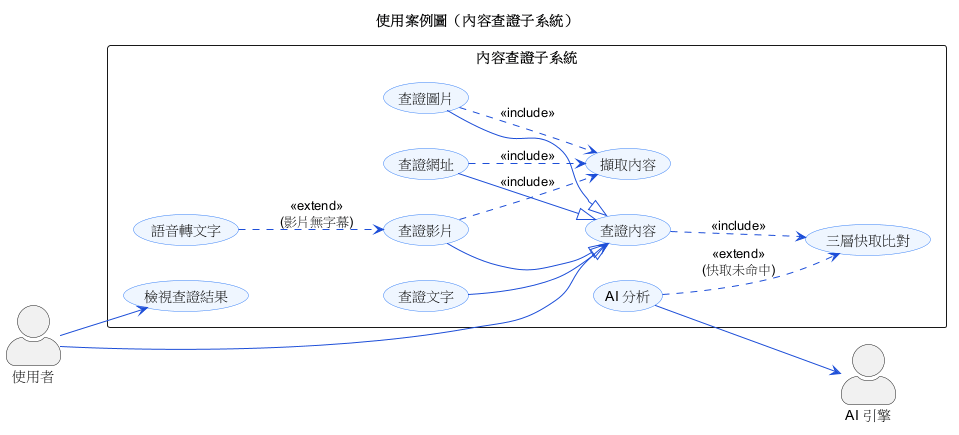

The diagram above was rendered by PlantUML. Its source (embedded in the PNG):
@startuml usecase-1-verify
' ============================================================
'  使用案例圖（內容查證子系統）— 參考第五章
'  示範：一般化、<<include>>、<<extend>>
' ============================================================
left to right direction
skinparam backgroundColor #FFFFFF
skinparam shadowing false
skinparam packageStyle rectangle
skinparam actorStyle awesome
skinparam usecase {
  BackgroundColor #EFF6FF
  BorderColor #3B82F6
  ArrowColor #1D4ED8
}
title 使用案例圖（內容查證子系統）

actor "使用者"  as User
actor "AI 引擎" as AI

rectangle "內容查證子系統" {
  usecase "查證內容"      as UC_Verify
  usecase "查證文字"      as UC_Text
  usecase "查證網址"      as UC_Url
  usecase "查證圖片"      as UC_Image
  usecase "查證影片"      as UC_Video

  usecase "三層快取比對"   as UC_Cache
  usecase "擷取內容"      as UC_Crawl
  usecase "語音轉文字"     as UC_STT
  usecase "AI 分析"       as UC_AI
  usecase "檢視查證結果"   as UC_Result
}

User --> UC_Verify
User --> UC_Result

' ── 一般化：四種查證皆是「查證內容」的特例 ──
UC_Text  --|> UC_Verify
UC_Url   --|> UC_Verify
UC_Image --|> UC_Verify
UC_Video --|> UC_Verify

' ── include：查證一定會做三層快取比對 ──
UC_Verify ..> UC_Cache : <<include>>

' ── extend：快取未命中才呼叫 AI 分析 ──
UC_AI ..> UC_Cache : <<extend>>\n(快取未命中)

' ── include / extend：擷取與轉文字 ──
UC_Url   ..> UC_Crawl : <<include>>
UC_Image ..> UC_Crawl : <<include>>
UC_Video ..> UC_Crawl : <<include>>
UC_STT ..> UC_Video : <<extend>>\n(影片無字幕)

UC_AI --> AI
@enduml